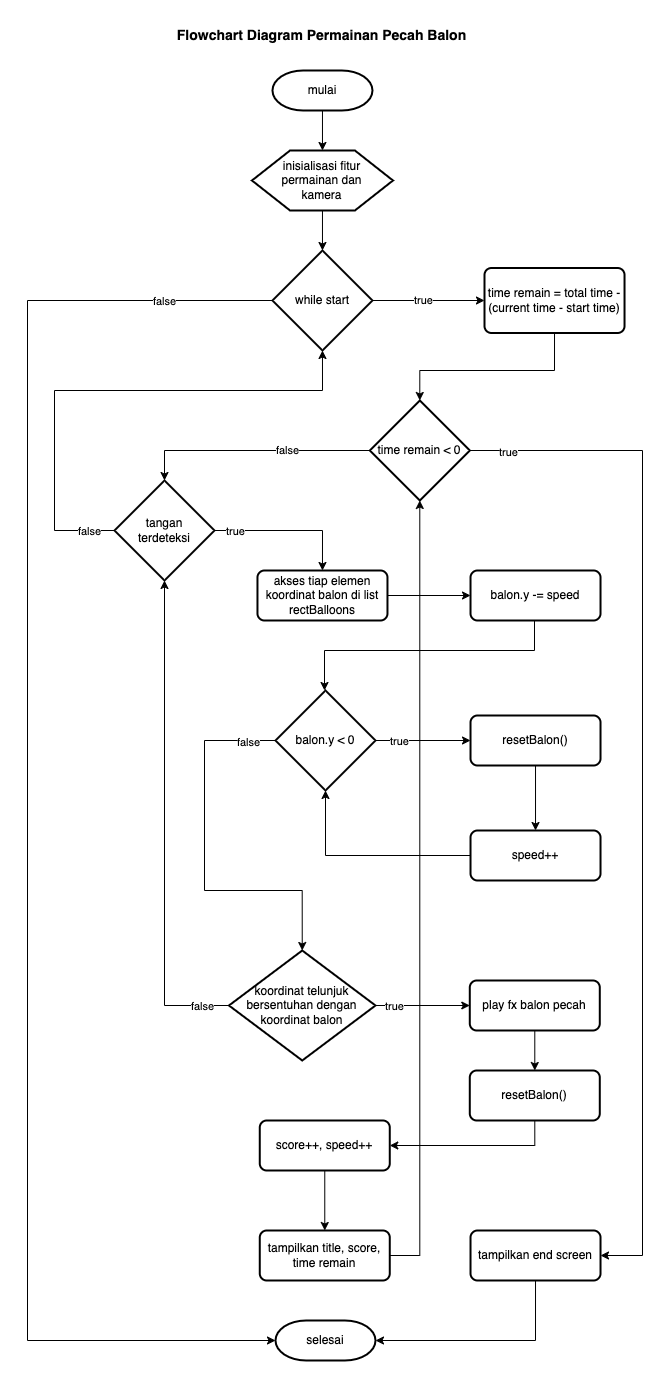

The diagram above was exported from draw.io. Its source (the exported page's mxGraphModel, read from the mxfile embedded in the PNG):
<mxGraphModel dx="1194" dy="542" grid="1" gridSize="10" guides="1" tooltips="1" connect="1" arrows="1" fold="1" page="1" pageScale="1" pageWidth="827" pageHeight="1169" math="0" shadow="0">
  <root>
    <mxCell id="WIyWlLk6GJQsqaUBKTNV-0" />
    <mxCell id="WIyWlLk6GJQsqaUBKTNV-1" parent="WIyWlLk6GJQsqaUBKTNV-0" />
    <mxCell id="H7spjOewOVRtnen8Jo7--36" value="&lt;b style=&quot;font-size: 14px;&quot;&gt;Flowchart Diagram Permainan Pecah Balon&lt;/b&gt;" style="text;html=1;align=center;verticalAlign=middle;resizable=0;points=[];autosize=1;strokeColor=none;fillColor=none;fontSize=14;" parent="WIyWlLk6GJQsqaUBKTNV-1" vertex="1">
      <mxGeometry x="245" y="10" width="310" height="30" as="geometry" />
    </mxCell>
    <mxCell id="H7spjOewOVRtnen8Jo7--39" style="edgeStyle=orthogonalEdgeStyle;rounded=0;orthogonalLoop=1;jettySize=auto;html=1;entryX=0.5;entryY=0;entryDx=0;entryDy=0;" parent="WIyWlLk6GJQsqaUBKTNV-1" source="H7spjOewOVRtnen8Jo7--40" target="H7spjOewOVRtnen8Jo7--43" edge="1">
      <mxGeometry relative="1" as="geometry" />
    </mxCell>
    <mxCell id="H7spjOewOVRtnen8Jo7--40" value="mulai" style="strokeWidth=2;html=1;shape=mxgraph.flowchart.terminator;whiteSpace=wrap;" parent="WIyWlLk6GJQsqaUBKTNV-1" vertex="1">
      <mxGeometry x="350.97" y="60" width="100" height="40" as="geometry" />
    </mxCell>
    <mxCell id="H7spjOewOVRtnen8Jo7--43" value="inisialisasi fitur&lt;br&gt;permainan dan&lt;br&gt;kamera" style="verticalLabelPosition=middle;verticalAlign=middle;html=1;shape=hexagon;perimeter=hexagonPerimeter2;arcSize=6;size=0.27;labelPosition=center;align=center;strokeWidth=2;whiteSpace=wrap;" parent="WIyWlLk6GJQsqaUBKTNV-1" vertex="1">
      <mxGeometry x="330.47" y="140" width="141" height="60" as="geometry" />
    </mxCell>
    <mxCell id="KSD04RREJIwsEaz7Krk0-9" style="edgeStyle=orthogonalEdgeStyle;rounded=0;orthogonalLoop=1;jettySize=auto;html=1;entryX=0;entryY=0.5;entryDx=0;entryDy=0;" parent="WIyWlLk6GJQsqaUBKTNV-1" source="H7spjOewOVRtnen8Jo7--48" target="H7spjOewOVRtnen8Jo7--70" edge="1">
      <mxGeometry relative="1" as="geometry" />
    </mxCell>
    <mxCell id="KSD04RREJIwsEaz7Krk0-10" value="true" style="edgeLabel;html=1;align=center;verticalAlign=middle;resizable=0;points=[];" parent="KSD04RREJIwsEaz7Krk0-9" connectable="0" vertex="1">
      <mxGeometry x="-0.097" y="1" relative="1" as="geometry">
        <mxPoint as="offset" />
      </mxGeometry>
    </mxCell>
    <mxCell id="H7spjOewOVRtnen8Jo7--48" value="while start" style="strokeWidth=2;html=1;shape=mxgraph.flowchart.decision;whiteSpace=wrap;" parent="WIyWlLk6GJQsqaUBKTNV-1" vertex="1">
      <mxGeometry x="350.97" y="240" width="100" height="100" as="geometry" />
    </mxCell>
    <mxCell id="Dl5vnyNkfULb5juuYoKF-19" style="edgeStyle=orthogonalEdgeStyle;rounded=0;orthogonalLoop=1;jettySize=auto;html=1;entryX=1;entryY=0.5;entryDx=0;entryDy=0;exitX=1;exitY=0.5;exitDx=0;exitDy=0;exitPerimeter=0;" parent="WIyWlLk6GJQsqaUBKTNV-1" source="7nWXyxdA6AgBDqx7auhM-0" target="7nWXyxdA6AgBDqx7auhM-2" edge="1">
      <mxGeometry relative="1" as="geometry">
        <Array as="points">
          <mxPoint x="721" y="440" />
          <mxPoint x="721" y="1245" />
        </Array>
      </mxGeometry>
    </mxCell>
    <mxCell id="Dl5vnyNkfULb5juuYoKF-22" value="true" style="edgeLabel;html=1;align=center;verticalAlign=middle;resizable=0;points=[];" parent="Dl5vnyNkfULb5juuYoKF-19" connectable="0" vertex="1">
      <mxGeometry x="-0.9263" y="-1" relative="1" as="geometry">
        <mxPoint as="offset" />
      </mxGeometry>
    </mxCell>
    <mxCell id="H7spjOewOVRtnen8Jo7--70" value="time remain = total time - (current time - start time)" style="rounded=1;whiteSpace=wrap;html=1;absoluteArcSize=1;arcSize=14;strokeWidth=2;" parent="WIyWlLk6GJQsqaUBKTNV-1" vertex="1">
      <mxGeometry x="563" y="257.5" width="140.03" height="65" as="geometry" />
    </mxCell>
    <mxCell id="7nWXyxdA6AgBDqx7auhM-0" value="time remain &amp;lt; 0" style="strokeWidth=2;html=1;shape=mxgraph.flowchart.decision;whiteSpace=wrap;" parent="WIyWlLk6GJQsqaUBKTNV-1" vertex="1">
      <mxGeometry x="448.29" y="390" width="100" height="100" as="geometry" />
    </mxCell>
    <mxCell id="7nWXyxdA6AgBDqx7auhM-2" value="tampilkan end screen" style="rounded=1;whiteSpace=wrap;html=1;absoluteArcSize=1;arcSize=14;strokeWidth=2;" parent="WIyWlLk6GJQsqaUBKTNV-1" vertex="1">
      <mxGeometry x="549.02" y="1220" width="130" height="50" as="geometry" />
    </mxCell>
    <mxCell id="Dl5vnyNkfULb5juuYoKF-16" style="edgeStyle=orthogonalEdgeStyle;rounded=0;orthogonalLoop=1;jettySize=auto;html=1;exitX=0.5;exitY=1;exitDx=0;exitDy=0;" parent="WIyWlLk6GJQsqaUBKTNV-1" source="Zox9hS7eYWVimgi1TSlX-0" target="Zox9hS7eYWVimgi1TSlX-1" edge="1">
      <mxGeometry relative="1" as="geometry">
        <Array as="points">
          <mxPoint x="613" y="610" />
          <mxPoint x="613" y="640" />
          <mxPoint x="403" y="640" />
        </Array>
      </mxGeometry>
    </mxCell>
    <mxCell id="Zox9hS7eYWVimgi1TSlX-0" value="balon.y -= speed" style="rounded=1;whiteSpace=wrap;html=1;absoluteArcSize=1;arcSize=14;strokeWidth=2;" parent="WIyWlLk6GJQsqaUBKTNV-1" vertex="1">
      <mxGeometry x="549.02" y="560" width="130" height="50" as="geometry" />
    </mxCell>
    <mxCell id="KSD04RREJIwsEaz7Krk0-19" style="edgeStyle=orthogonalEdgeStyle;rounded=0;orthogonalLoop=1;jettySize=auto;html=1;entryX=0;entryY=0.5;entryDx=0;entryDy=0;" parent="WIyWlLk6GJQsqaUBKTNV-1" source="Zox9hS7eYWVimgi1TSlX-1" target="Zox9hS7eYWVimgi1TSlX-2" edge="1">
      <mxGeometry relative="1" as="geometry" />
    </mxCell>
    <mxCell id="KSD04RREJIwsEaz7Krk0-21" value="true" style="edgeLabel;html=1;align=center;verticalAlign=middle;resizable=0;points=[];" parent="KSD04RREJIwsEaz7Krk0-19" connectable="0" vertex="1">
      <mxGeometry x="-0.2207" y="-1" relative="1" as="geometry">
        <mxPoint x="-14" y="-1" as="offset" />
      </mxGeometry>
    </mxCell>
    <mxCell id="Zox9hS7eYWVimgi1TSlX-1" value="balon.y&amp;nbsp;&amp;lt; 0" style="strokeWidth=2;html=1;shape=mxgraph.flowchart.decision;whiteSpace=wrap;" parent="WIyWlLk6GJQsqaUBKTNV-1" vertex="1">
      <mxGeometry x="354.00000000000006" y="680" width="100" height="100" as="geometry" />
    </mxCell>
    <mxCell id="KSD04RREJIwsEaz7Krk0-20" style="edgeStyle=orthogonalEdgeStyle;rounded=0;orthogonalLoop=1;jettySize=auto;html=1;" parent="WIyWlLk6GJQsqaUBKTNV-1" source="Zox9hS7eYWVimgi1TSlX-2" target="Zox9hS7eYWVimgi1TSlX-3" edge="1">
      <mxGeometry relative="1" as="geometry" />
    </mxCell>
    <mxCell id="Zox9hS7eYWVimgi1TSlX-2" value="resetBalon()" style="rounded=1;whiteSpace=wrap;html=1;absoluteArcSize=1;arcSize=14;strokeWidth=2;" parent="WIyWlLk6GJQsqaUBKTNV-1" vertex="1">
      <mxGeometry x="549.02" y="705" width="130" height="50" as="geometry" />
    </mxCell>
    <mxCell id="KSD04RREJIwsEaz7Krk0-28" style="edgeStyle=orthogonalEdgeStyle;rounded=0;orthogonalLoop=1;jettySize=auto;html=1;entryX=0.5;entryY=1;entryDx=0;entryDy=0;entryPerimeter=0;exitX=0;exitY=0.5;exitDx=0;exitDy=0;" parent="WIyWlLk6GJQsqaUBKTNV-1" source="Zox9hS7eYWVimgi1TSlX-3" target="Zox9hS7eYWVimgi1TSlX-1" edge="1">
      <mxGeometry relative="1" as="geometry">
        <Array as="points">
          <mxPoint x="404.02000000000004" y="845" />
        </Array>
      </mxGeometry>
    </mxCell>
    <mxCell id="Zox9hS7eYWVimgi1TSlX-3" value="speed++" style="rounded=1;whiteSpace=wrap;html=1;absoluteArcSize=1;arcSize=14;strokeWidth=2;" parent="WIyWlLk6GJQsqaUBKTNV-1" vertex="1">
      <mxGeometry x="549.02" y="820" width="130" height="50" as="geometry" />
    </mxCell>
    <mxCell id="KSD04RREJIwsEaz7Krk0-27" style="edgeStyle=orthogonalEdgeStyle;rounded=0;orthogonalLoop=1;jettySize=auto;html=1;entryX=0;entryY=0.5;entryDx=0;entryDy=0;" parent="WIyWlLk6GJQsqaUBKTNV-1" source="KSD04RREJIwsEaz7Krk0-0" target="KSD04RREJIwsEaz7Krk0-1" edge="1">
      <mxGeometry relative="1" as="geometry" />
    </mxCell>
    <mxCell id="KSD04RREJIwsEaz7Krk0-43" value="true" style="edgeLabel;html=1;align=center;verticalAlign=middle;resizable=0;points=[];" parent="KSD04RREJIwsEaz7Krk0-27" connectable="0" vertex="1">
      <mxGeometry x="-0.1826" y="-4" relative="1" as="geometry">
        <mxPoint x="-21" y="-4" as="offset" />
      </mxGeometry>
    </mxCell>
    <mxCell id="KSD04RREJIwsEaz7Krk0-0" value="koordinat telunjuk bersentuhan dengan koordinat balon" style="strokeWidth=2;html=1;shape=mxgraph.flowchart.decision;whiteSpace=wrap;" parent="WIyWlLk6GJQsqaUBKTNV-1" vertex="1">
      <mxGeometry x="307.47" y="940" width="146.53" height="110" as="geometry" />
    </mxCell>
    <mxCell id="KSD04RREJIwsEaz7Krk0-35" style="edgeStyle=orthogonalEdgeStyle;rounded=0;orthogonalLoop=1;jettySize=auto;html=1;" parent="WIyWlLk6GJQsqaUBKTNV-1" source="KSD04RREJIwsEaz7Krk0-1" target="KSD04RREJIwsEaz7Krk0-34" edge="1">
      <mxGeometry relative="1" as="geometry" />
    </mxCell>
    <mxCell id="KSD04RREJIwsEaz7Krk0-1" value="play fx balon pecah" style="rounded=1;whiteSpace=wrap;html=1;absoluteArcSize=1;arcSize=14;strokeWidth=2;" parent="WIyWlLk6GJQsqaUBKTNV-1" vertex="1">
      <mxGeometry x="548.29" y="970" width="130" height="50" as="geometry" />
    </mxCell>
    <mxCell id="KSD04RREJIwsEaz7Krk0-3" value="score++, speed++" style="rounded=1;whiteSpace=wrap;html=1;absoluteArcSize=1;arcSize=14;strokeWidth=2;" parent="WIyWlLk6GJQsqaUBKTNV-1" vertex="1">
      <mxGeometry x="338.27" y="1110" width="130" height="50" as="geometry" />
    </mxCell>
    <mxCell id="KSD04RREJIwsEaz7Krk0-5" style="edgeStyle=orthogonalEdgeStyle;rounded=0;orthogonalLoop=1;jettySize=auto;html=1;entryX=0.5;entryY=0;entryDx=0;entryDy=0;entryPerimeter=0;" parent="WIyWlLk6GJQsqaUBKTNV-1" source="H7spjOewOVRtnen8Jo7--43" target="H7spjOewOVRtnen8Jo7--48" edge="1">
      <mxGeometry relative="1" as="geometry" />
    </mxCell>
    <mxCell id="KSD04RREJIwsEaz7Krk0-6" value="selesai" style="strokeWidth=2;html=1;shape=mxgraph.flowchart.terminator;whiteSpace=wrap;" parent="WIyWlLk6GJQsqaUBKTNV-1" vertex="1">
      <mxGeometry x="354" y="1310" width="100" height="40" as="geometry" />
    </mxCell>
    <mxCell id="KSD04RREJIwsEaz7Krk0-7" style="edgeStyle=orthogonalEdgeStyle;rounded=0;orthogonalLoop=1;jettySize=auto;html=1;exitX=0;exitY=0.5;exitDx=0;exitDy=0;exitPerimeter=0;entryX=0;entryY=0.5;entryDx=0;entryDy=0;entryPerimeter=0;" parent="WIyWlLk6GJQsqaUBKTNV-1" source="H7spjOewOVRtnen8Jo7--48" target="KSD04RREJIwsEaz7Krk0-6" edge="1">
      <mxGeometry relative="1" as="geometry">
        <Array as="points">
          <mxPoint x="106" y="290" />
          <mxPoint x="106" y="1330" />
        </Array>
        <mxPoint x="263" y="1380" as="targetPoint" />
      </mxGeometry>
    </mxCell>
    <mxCell id="KSD04RREJIwsEaz7Krk0-8" value="false" style="edgeLabel;html=1;align=center;verticalAlign=middle;resizable=0;points=[];" parent="KSD04RREJIwsEaz7Krk0-7" connectable="0" vertex="1">
      <mxGeometry x="-0.8586" relative="1" as="geometry">
        <mxPoint as="offset" />
      </mxGeometry>
    </mxCell>
    <mxCell id="KSD04RREJIwsEaz7Krk0-11" style="edgeStyle=orthogonalEdgeStyle;rounded=0;orthogonalLoop=1;jettySize=auto;html=1;entryX=0.5;entryY=0;entryDx=0;entryDy=0;entryPerimeter=0;exitX=0.5;exitY=1;exitDx=0;exitDy=0;" parent="WIyWlLk6GJQsqaUBKTNV-1" source="H7spjOewOVRtnen8Jo7--70" target="7nWXyxdA6AgBDqx7auhM-0" edge="1">
      <mxGeometry relative="1" as="geometry">
        <Array as="points">
          <mxPoint x="633" y="360" />
          <mxPoint x="498" y="360" />
        </Array>
      </mxGeometry>
    </mxCell>
    <mxCell id="KSD04RREJIwsEaz7Krk0-15" style="edgeStyle=orthogonalEdgeStyle;rounded=0;orthogonalLoop=1;jettySize=auto;html=1;entryX=1;entryY=0.5;entryDx=0;entryDy=0;entryPerimeter=0;exitX=0.5;exitY=1;exitDx=0;exitDy=0;" parent="WIyWlLk6GJQsqaUBKTNV-1" source="7nWXyxdA6AgBDqx7auhM-2" target="KSD04RREJIwsEaz7Krk0-6" edge="1">
      <mxGeometry relative="1" as="geometry" />
    </mxCell>
    <mxCell id="KSD04RREJIwsEaz7Krk0-36" style="edgeStyle=orthogonalEdgeStyle;rounded=0;orthogonalLoop=1;jettySize=auto;html=1;exitX=0.5;exitY=1;exitDx=0;exitDy=0;" parent="WIyWlLk6GJQsqaUBKTNV-1" source="KSD04RREJIwsEaz7Krk0-34" target="KSD04RREJIwsEaz7Krk0-3" edge="1">
      <mxGeometry relative="1" as="geometry" />
    </mxCell>
    <mxCell id="KSD04RREJIwsEaz7Krk0-34" value="resetBalon()" style="rounded=1;whiteSpace=wrap;html=1;absoluteArcSize=1;arcSize=14;strokeWidth=2;" parent="WIyWlLk6GJQsqaUBKTNV-1" vertex="1">
      <mxGeometry x="548.29" y="1060" width="130" height="50" as="geometry" />
    </mxCell>
    <mxCell id="KSD04RREJIwsEaz7Krk0-37" value="tampilkan title, score,&lt;br&gt;time remain" style="rounded=1;whiteSpace=wrap;html=1;absoluteArcSize=1;arcSize=14;strokeWidth=2;" parent="WIyWlLk6GJQsqaUBKTNV-1" vertex="1">
      <mxGeometry x="338.27" y="1220" width="130" height="50" as="geometry" />
    </mxCell>
    <mxCell id="KSD04RREJIwsEaz7Krk0-44" style="edgeStyle=orthogonalEdgeStyle;rounded=0;orthogonalLoop=1;jettySize=auto;html=1;entryX=0.5;entryY=0;entryDx=0;entryDy=0;" parent="WIyWlLk6GJQsqaUBKTNV-1" source="KSD04RREJIwsEaz7Krk0-3" target="KSD04RREJIwsEaz7Krk0-37" edge="1">
      <mxGeometry relative="1" as="geometry" />
    </mxCell>
    <mxCell id="KSD04RREJIwsEaz7Krk0-45" value="tangan &lt;br&gt;terdeteksi" style="strokeWidth=2;html=1;shape=mxgraph.flowchart.decision;whiteSpace=wrap;" parent="WIyWlLk6GJQsqaUBKTNV-1" vertex="1">
      <mxGeometry x="193.00000000000003" y="470" width="100" height="100" as="geometry" />
    </mxCell>
    <mxCell id="KSD04RREJIwsEaz7Krk0-53" style="edgeStyle=orthogonalEdgeStyle;rounded=0;orthogonalLoop=1;jettySize=auto;html=1;entryX=0.5;entryY=1;entryDx=0;entryDy=0;entryPerimeter=0;" parent="WIyWlLk6GJQsqaUBKTNV-1" source="KSD04RREJIwsEaz7Krk0-0" target="KSD04RREJIwsEaz7Krk0-45" edge="1">
      <mxGeometry relative="1" as="geometry" />
    </mxCell>
    <mxCell id="KSD04RREJIwsEaz7Krk0-56" value="false" style="edgeLabel;html=1;align=center;verticalAlign=middle;resizable=0;points=[];" parent="KSD04RREJIwsEaz7Krk0-53" connectable="0" vertex="1">
      <mxGeometry x="-0.6532" y="2" relative="1" as="geometry">
        <mxPoint x="39" y="21" as="offset" />
      </mxGeometry>
    </mxCell>
    <mxCell id="Dl5vnyNkfULb5juuYoKF-2" style="edgeStyle=orthogonalEdgeStyle;rounded=0;orthogonalLoop=1;jettySize=auto;html=1;entryX=0.5;entryY=0;entryDx=0;entryDy=0;entryPerimeter=0;" parent="WIyWlLk6GJQsqaUBKTNV-1" source="7nWXyxdA6AgBDqx7auhM-0" target="KSD04RREJIwsEaz7Krk0-45" edge="1">
      <mxGeometry relative="1" as="geometry" />
    </mxCell>
    <mxCell id="Dl5vnyNkfULb5juuYoKF-3" value="false" style="edgeLabel;html=1;align=center;verticalAlign=middle;resizable=0;points=[];" parent="Dl5vnyNkfULb5juuYoKF-2" connectable="0" vertex="1">
      <mxGeometry x="-0.295" y="-1" relative="1" as="geometry">
        <mxPoint as="offset" />
      </mxGeometry>
    </mxCell>
    <mxCell id="Dl5vnyNkfULb5juuYoKF-6" style="edgeStyle=orthogonalEdgeStyle;rounded=0;orthogonalLoop=1;jettySize=auto;html=1;entryX=0.5;entryY=0;entryDx=0;entryDy=0;" parent="WIyWlLk6GJQsqaUBKTNV-1" source="KSD04RREJIwsEaz7Krk0-45" target="Dl5vnyNkfULb5juuYoKF-14" edge="1">
      <mxGeometry relative="1" as="geometry">
        <mxPoint x="400.97" y="540" as="targetPoint" />
      </mxGeometry>
    </mxCell>
    <mxCell id="Dl5vnyNkfULb5juuYoKF-7" value="true" style="edgeLabel;html=1;align=center;verticalAlign=middle;resizable=0;points=[];" parent="Dl5vnyNkfULb5juuYoKF-6" connectable="0" vertex="1">
      <mxGeometry x="-0.736" y="-2" relative="1" as="geometry">
        <mxPoint y="-2" as="offset" />
      </mxGeometry>
    </mxCell>
    <mxCell id="Dl5vnyNkfULb5juuYoKF-15" style="edgeStyle=orthogonalEdgeStyle;rounded=0;orthogonalLoop=1;jettySize=auto;html=1;entryX=0;entryY=0.5;entryDx=0;entryDy=0;" parent="WIyWlLk6GJQsqaUBKTNV-1" source="Dl5vnyNkfULb5juuYoKF-14" target="Zox9hS7eYWVimgi1TSlX-0" edge="1">
      <mxGeometry relative="1" as="geometry" />
    </mxCell>
    <mxCell id="Dl5vnyNkfULb5juuYoKF-14" value="akses tiap elemen koordinat balon di list rectBalloons" style="rounded=1;whiteSpace=wrap;html=1;absoluteArcSize=1;arcSize=14;strokeWidth=2;" parent="WIyWlLk6GJQsqaUBKTNV-1" vertex="1">
      <mxGeometry x="335.96999999999997" y="560" width="130" height="50" as="geometry" />
    </mxCell>
    <mxCell id="Dl5vnyNkfULb5juuYoKF-17" style="edgeStyle=orthogonalEdgeStyle;rounded=0;orthogonalLoop=1;jettySize=auto;html=1;entryX=0.5;entryY=0;entryDx=0;entryDy=0;entryPerimeter=0;" parent="WIyWlLk6GJQsqaUBKTNV-1" source="Zox9hS7eYWVimgi1TSlX-1" target="KSD04RREJIwsEaz7Krk0-0" edge="1">
      <mxGeometry relative="1" as="geometry">
        <Array as="points">
          <mxPoint x="283" y="730" />
          <mxPoint x="283" y="880" />
          <mxPoint x="381" y="880" />
        </Array>
      </mxGeometry>
    </mxCell>
    <mxCell id="Dl5vnyNkfULb5juuYoKF-18" value="false" style="edgeLabel;html=1;align=center;verticalAlign=middle;resizable=0;points=[];" parent="Dl5vnyNkfULb5juuYoKF-17" connectable="0" vertex="1">
      <mxGeometry x="-0.8521" y="1" relative="1" as="geometry">
        <mxPoint as="offset" />
      </mxGeometry>
    </mxCell>
    <mxCell id="Dl5vnyNkfULb5juuYoKF-20" style="edgeStyle=orthogonalEdgeStyle;rounded=0;orthogonalLoop=1;jettySize=auto;html=1;entryX=0.5;entryY=1;entryDx=0;entryDy=0;entryPerimeter=0;" parent="WIyWlLk6GJQsqaUBKTNV-1" source="KSD04RREJIwsEaz7Krk0-45" target="H7spjOewOVRtnen8Jo7--48" edge="1">
      <mxGeometry relative="1" as="geometry">
        <Array as="points">
          <mxPoint x="133" y="520" />
          <mxPoint x="133" y="380" />
          <mxPoint x="401" y="380" />
        </Array>
      </mxGeometry>
    </mxCell>
    <mxCell id="Dl5vnyNkfULb5juuYoKF-21" value="false" style="edgeLabel;html=1;align=center;verticalAlign=middle;resizable=0;points=[];" parent="Dl5vnyNkfULb5juuYoKF-20" connectable="0" vertex="1">
      <mxGeometry x="-0.8737" y="1" relative="1" as="geometry">
        <mxPoint x="6" y="-1" as="offset" />
      </mxGeometry>
    </mxCell>
    <mxCell id="Dl5vnyNkfULb5juuYoKF-23" style="edgeStyle=orthogonalEdgeStyle;rounded=0;orthogonalLoop=1;jettySize=auto;html=1;entryX=0.5;entryY=1;entryDx=0;entryDy=0;entryPerimeter=0;" parent="WIyWlLk6GJQsqaUBKTNV-1" source="KSD04RREJIwsEaz7Krk0-37" target="7nWXyxdA6AgBDqx7auhM-0" edge="1">
      <mxGeometry relative="1" as="geometry">
        <Array as="points">
          <mxPoint x="498" y="1245" />
        </Array>
      </mxGeometry>
    </mxCell>
  </root>
</mxGraphModel>